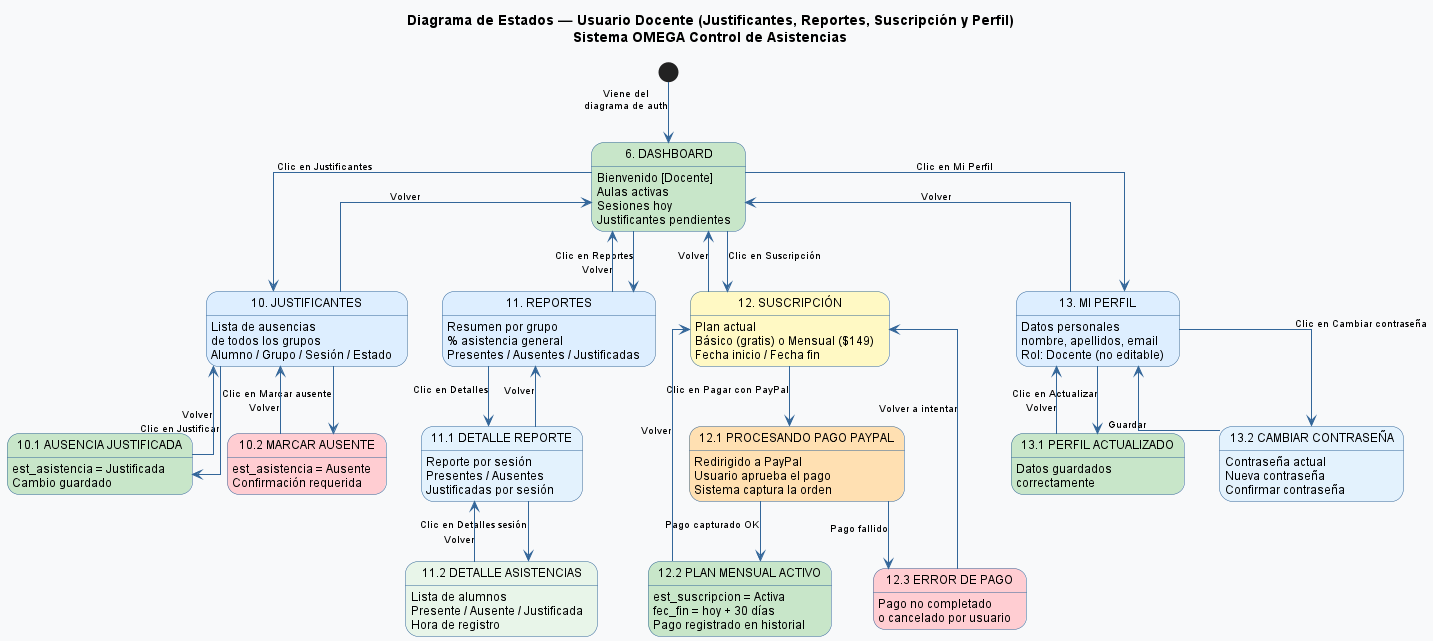

The diagram above was rendered by PlantUML. Its source (embedded in the PNG):
@startuml Diagrama_Docente_Extras_OMEGA

skinparam backgroundColor #F8F9FA
skinparam linetype ortho
top to bottom direction

skinparam state {
  BackgroundColor #DDEEFF
  BorderColor #336699
  FontName Arial
  FontSize 12
  ArrowColor #336699
  ArrowFontSize 10
}

title Diagrama de Estados — Usuario Docente (Justificantes, Reportes, Suscripción y Perfil)\nSistema OMEGA Control de Asistencias

[*] --> Dashboard : Viene del\ndiagrama de auth

state "6. DASHBOARD" as Dashboard #C8E6C9 {
  Dashboard : Bienvenido [Docente]
  Dashboard : Aulas activas
  Dashboard : Sesiones hoy
  Dashboard : Justificantes pendientes
}

Dashboard --> Justificantes : Clic en Justificantes
Dashboard --> Reportes : Clic en Reportes
Dashboard --> Suscripcion : Clic en Suscripción
Dashboard --> Perfil : Clic en Mi Perfil

' ==================== JUSTIFICANTES ====================
state "10. JUSTIFICANTES" as Justificantes #DDEEFF {
  Justificantes : Lista de ausencias
  Justificantes : de todos los grupos
  Justificantes : Alumno / Grupo / Sesión / Estado
}

Justificantes --> JustificarAlumno : Clic en Justificar
Justificantes --> MarcarAusente : Clic en Marcar ausente
Justificantes --> Dashboard : Volver

state "10.1 AUSENCIA JUSTIFICADA" as JustificarAlumno #C8E6C9 {
  JustificarAlumno : est_asistencia = Justificada
  JustificarAlumno : Cambio guardado
}

state "10.2 MARCAR AUSENTE" as MarcarAusente #FFCDD2 {
  MarcarAusente : est_asistencia = Ausente
  MarcarAusente : Confirmación requerida
}

JustificarAlumno --> Justificantes : Volver
MarcarAusente --> Justificantes : Volver

' ==================== REPORTES ====================
state "11. REPORTES" as Reportes #DDEEFF {
  Reportes : Resumen por grupo
  Reportes : % asistencia general
  Reportes : Presentes / Ausentes / Justificadas
}

Reportes --> DetalleReporte : Clic en Detalles
Reportes --> Dashboard : Volver

state "11.1 DETALLE REPORTE" as DetalleReporte #E3F2FD {
  DetalleReporte : Reporte por sesión
  DetalleReporte : Presentes / Ausentes
  DetalleReporte : Justificadas por sesión
}

DetalleReporte --> DetalleAsistencias : Clic en Detalles sesión
DetalleReporte --> Reportes : Volver

state "11.2 DETALLE ASISTENCIAS" as DetalleAsistencias #E8F5E9 {
  DetalleAsistencias : Lista de alumnos
  DetalleAsistencias : Presente / Ausente / Justificada
  DetalleAsistencias : Hora de registro
}

DetalleAsistencias --> DetalleReporte : Volver

' ==================== SUSCRIPCIÓN ====================
state "12. SUSCRIPCIÓN" as Suscripcion #FFF9C4 {
  Suscripcion : Plan actual
  Suscripcion : Básico (gratis) o Mensual ($149)
  Suscripcion : Fecha inicio / Fecha fin
}

Suscripcion --> PagandoPayPal : Clic en Pagar con PayPal
Suscripcion --> Dashboard : Volver

state "12.1 PROCESANDO PAGO PAYPAL" as PagandoPayPal #FFE0B2 {
  PagandoPayPal : Redirigido a PayPal
  PagandoPayPal : Usuario aprueba el pago
  PagandoPayPal : Sistema captura la orden
}

PagandoPayPal --> PlanMensualActivo : Pago capturado OK
PagandoPayPal --> ErrorPago : Pago fallido

state "12.2 PLAN MENSUAL ACTIVO" as PlanMensualActivo #C8E6C9 {
  PlanMensualActivo : est_suscripcion = Activa
  PlanMensualActivo : fec_fin = hoy + 30 días
  PlanMensualActivo : Pago registrado en historial
}

state "12.3 ERROR DE PAGO" as ErrorPago #FFCDD2 {
  ErrorPago : Pago no completado
  ErrorPago : o cancelado por usuario
}

PlanMensualActivo --> Suscripcion : Volver
ErrorPago --> Suscripcion : Volver a intentar

' ==================== PERFIL ====================
state "13. MI PERFIL" as Perfil #DDEEFF {
  Perfil : Datos personales
  Perfil : nombre, apellidos, email
  Perfil : Rol: Docente (no editable)
}

Perfil --> PerfilActualizado : Clic en Actualizar
Perfil --> CambiarContrasenia : Clic en Cambiar contraseña
Perfil --> Dashboard : Volver

state "13.1 PERFIL ACTUALIZADO" as PerfilActualizado #C8E6C9 {
  PerfilActualizado : Datos guardados
  PerfilActualizado : correctamente
}

state "13.2 CAMBIAR CONTRASEÑA" as CambiarContrasenia #E3F2FD {
  CambiarContrasenia : Contraseña actual
  CambiarContrasenia : Nueva contraseña
  CambiarContrasenia : Confirmar contraseña
}

PerfilActualizado --> Perfil : Volver
CambiarContrasenia --> Perfil : Guardar

@enduml